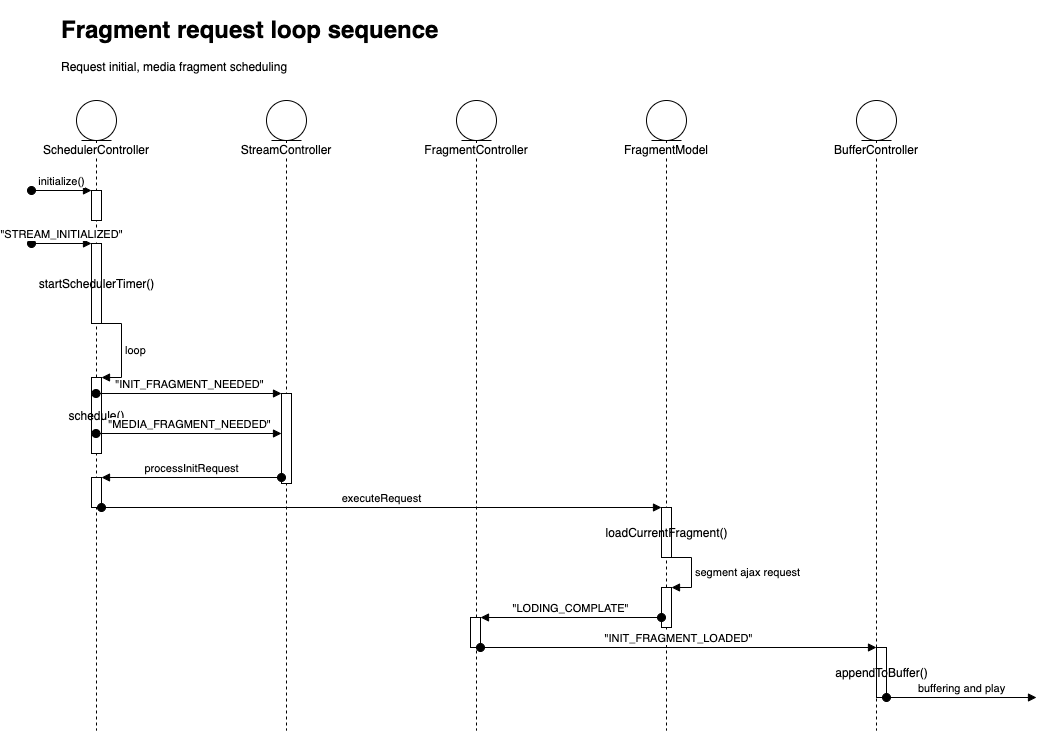

The diagram above was exported from draw.io. Its source (the exported page's mxGraphModel, read from the mxfile embedded in the PNG):
<mxGraphModel dx="1426" dy="745" grid="1" gridSize="10" guides="1" tooltips="1" connect="1" arrows="1" fold="1" page="1" pageScale="1" pageWidth="827" pageHeight="1169" math="0" shadow="0">
  <root>
    <mxCell id="0" />
    <mxCell id="1" parent="0" />
    <mxCell id="2" value="SchedulerController" style="shape=umlLifeline;participant=umlEntity;perimeter=lifelinePerimeter;whiteSpace=wrap;html=1;container=1;collapsible=0;recursiveResize=0;verticalAlign=top;spacingTop=36;labelBackgroundColor=#ffffff;outlineConnect=0;flipH=0;" vertex="1" parent="1">
      <mxGeometry x="130" y="130" width="40" height="630" as="geometry" />
    </mxCell>
    <mxCell id="3" value="" style="html=1;points=[];perimeter=orthogonalPerimeter;" vertex="1" parent="2">
      <mxGeometry x="15" y="90" width="10" height="30" as="geometry" />
    </mxCell>
    <mxCell id="4" value="initialize()" style="html=1;verticalAlign=bottom;startArrow=oval;endArrow=block;startSize=8;" edge="1" parent="2" target="3">
      <mxGeometry relative="1" as="geometry">
        <mxPoint x="-45" y="90" as="sourcePoint" />
      </mxGeometry>
    </mxCell>
    <mxCell id="5" value="startSchedulerTimer()" style="html=1;points=[];perimeter=orthogonalPerimeter;" vertex="1" parent="2">
      <mxGeometry x="15" y="143" width="10" height="80" as="geometry" />
    </mxCell>
    <mxCell id="6" value="&quot;STREAM_INITIALIZED&quot;" style="html=1;verticalAlign=bottom;startArrow=oval;endArrow=block;startSize=8;" edge="1" parent="2" target="5">
      <mxGeometry relative="1" as="geometry">
        <mxPoint x="-45" y="143" as="sourcePoint" />
      </mxGeometry>
    </mxCell>
    <mxCell id="7" value="schedule()" style="html=1;points=[];perimeter=orthogonalPerimeter;" vertex="1" parent="2">
      <mxGeometry x="15" y="277" width="10" height="76" as="geometry" />
    </mxCell>
    <mxCell id="8" value="loop" style="edgeStyle=orthogonalEdgeStyle;html=1;align=left;spacingLeft=2;endArrow=block;rounded=0;entryX=1;entryY=0;" edge="1" parent="2" source="5" target="7">
      <mxGeometry relative="1" as="geometry">
        <mxPoint x="20" y="298" as="sourcePoint" />
        <Array as="points">
          <mxPoint x="45" y="223" />
          <mxPoint x="45" y="277" />
        </Array>
      </mxGeometry>
    </mxCell>
    <mxCell id="9" value="" style="html=1;points=[];perimeter=orthogonalPerimeter;" vertex="1" parent="2">
      <mxGeometry x="15" y="377" width="10" height="30" as="geometry" />
    </mxCell>
    <mxCell id="10" value="&quot;INIT_FRAGMENT_NEEDED&quot;" style="html=1;verticalAlign=bottom;startArrow=oval;endArrow=block;startSize=8;" edge="1" target="13" parent="1">
      <mxGeometry relative="1" as="geometry">
        <mxPoint x="149.5" y="423" as="sourcePoint" />
      </mxGeometry>
    </mxCell>
    <mxCell id="11" value="&quot;MEDIA_FRAGMENT_NEEDED&quot;" style="html=1;verticalAlign=bottom;startArrow=oval;endArrow=block;startSize=8;" edge="1" parent="1">
      <mxGeometry relative="1" as="geometry">
        <mxPoint x="149.5" y="463" as="sourcePoint" />
        <mxPoint x="335" y="463" as="targetPoint" />
      </mxGeometry>
    </mxCell>
    <mxCell id="12" value="StreamController" style="shape=umlLifeline;participant=umlEntity;perimeter=lifelinePerimeter;whiteSpace=wrap;html=1;container=1;collapsible=0;recursiveResize=0;verticalAlign=top;spacingTop=36;labelBackgroundColor=#ffffff;outlineConnect=0;flipH=0;" vertex="1" parent="1">
      <mxGeometry x="320" y="130" width="40" height="630" as="geometry" />
    </mxCell>
    <mxCell id="13" value="" style="html=1;points=[];perimeter=orthogonalPerimeter;" vertex="1" parent="12">
      <mxGeometry x="15" y="293" width="10" height="90" as="geometry" />
    </mxCell>
    <mxCell id="14" value="FragmentModel" style="shape=umlLifeline;participant=umlEntity;perimeter=lifelinePerimeter;whiteSpace=wrap;html=1;container=1;collapsible=0;recursiveResize=0;verticalAlign=top;spacingTop=36;labelBackgroundColor=#ffffff;outlineConnect=0;flipH=0;" vertex="1" parent="1">
      <mxGeometry x="700" y="130" width="40" height="630" as="geometry" />
    </mxCell>
    <mxCell id="15" value="loadCurrentFragment()" style="html=1;points=[];perimeter=orthogonalPerimeter;" vertex="1" parent="14">
      <mxGeometry x="15" y="407" width="10" height="50" as="geometry" />
    </mxCell>
    <mxCell id="16" value="" style="html=1;points=[];perimeter=orthogonalPerimeter;" vertex="1" parent="14">
      <mxGeometry x="15" y="487" width="10" height="40" as="geometry" />
    </mxCell>
    <mxCell id="17" value="segment ajax request" style="edgeStyle=orthogonalEdgeStyle;html=1;align=left;spacingLeft=2;endArrow=block;rounded=0;entryX=1;entryY=0;" edge="1" parent="14" source="15" target="16">
      <mxGeometry relative="1" as="geometry">
        <mxPoint x="20" y="497" as="sourcePoint" />
        <Array as="points">
          <mxPoint x="45" y="457" />
          <mxPoint x="45" y="487" />
        </Array>
      </mxGeometry>
    </mxCell>
    <mxCell id="18" value="processInitRequest" style="html=1;verticalAlign=bottom;startArrow=oval;endArrow=block;startSize=8;" edge="1" source="13" target="9" parent="1">
      <mxGeometry relative="1" as="geometry">
        <mxPoint x="310" y="507" as="sourcePoint" />
      </mxGeometry>
    </mxCell>
    <mxCell id="19" value="executeRequest" style="html=1;verticalAlign=bottom;startArrow=oval;endArrow=block;startSize=8;" edge="1" source="9" target="15" parent="1">
      <mxGeometry relative="1" as="geometry">
        <mxPoint x="510" y="507" as="sourcePoint" />
      </mxGeometry>
    </mxCell>
    <mxCell id="20" value="FragmentController" style="shape=umlLifeline;participant=umlEntity;perimeter=lifelinePerimeter;whiteSpace=wrap;html=1;container=1;collapsible=0;recursiveResize=0;verticalAlign=top;spacingTop=36;labelBackgroundColor=#ffffff;outlineConnect=0;flipH=0;" vertex="1" parent="1">
      <mxGeometry x="510" y="130" width="40" height="630" as="geometry" />
    </mxCell>
    <mxCell id="21" value="" style="html=1;points=[];perimeter=orthogonalPerimeter;" vertex="1" parent="20">
      <mxGeometry x="14" y="517" width="10" height="30" as="geometry" />
    </mxCell>
    <mxCell id="22" value="&quot;LODING_COMPLATE&quot;" style="html=1;verticalAlign=bottom;startArrow=oval;endArrow=block;startSize=8;" edge="1" source="16" target="21" parent="1">
      <mxGeometry relative="1" as="geometry">
        <mxPoint x="414" y="647" as="sourcePoint" />
      </mxGeometry>
    </mxCell>
    <mxCell id="23" value="BufferController" style="shape=umlLifeline;participant=umlEntity;perimeter=lifelinePerimeter;whiteSpace=wrap;html=1;container=1;collapsible=0;recursiveResize=0;verticalAlign=top;spacingTop=36;labelBackgroundColor=#ffffff;outlineConnect=0;flipH=0;" vertex="1" parent="1">
      <mxGeometry x="910" y="130" width="40" height="630" as="geometry" />
    </mxCell>
    <mxCell id="24" value="appendToBuffer()" style="html=1;points=[];perimeter=orthogonalPerimeter;" vertex="1" parent="23">
      <mxGeometry x="20" y="547" width="10" height="50" as="geometry" />
    </mxCell>
    <mxCell id="25" value="buffering and play" style="html=1;verticalAlign=bottom;startArrow=oval;startFill=1;endArrow=block;startSize=8;" edge="1" parent="23">
      <mxGeometry width="60" relative="1" as="geometry">
        <mxPoint x="30" y="597" as="sourcePoint" />
        <mxPoint x="180" y="597" as="targetPoint" />
      </mxGeometry>
    </mxCell>
    <mxCell id="26" value="&quot;INIT_FRAGMENT_LOADED&quot;" style="html=1;verticalAlign=bottom;startArrow=oval;endArrow=block;startSize=8;" edge="1" source="21" target="24" parent="1">
      <mxGeometry relative="1" as="geometry">
        <mxPoint x="680" y="677" as="sourcePoint" />
      </mxGeometry>
    </mxCell>
    <mxCell id="27" value="&lt;h1&gt;Fragment request loop sequence&lt;/h1&gt;&lt;p&gt;Request initial, media fragment scheduling&lt;/p&gt;" style="text;html=1;strokeColor=none;fillColor=none;spacing=5;spacingTop=-20;whiteSpace=wrap;overflow=hidden;rounded=0;" vertex="1" parent="1">
      <mxGeometry x="110" y="40" width="720" height="120" as="geometry" />
    </mxCell>
  </root>
</mxGraphModel>